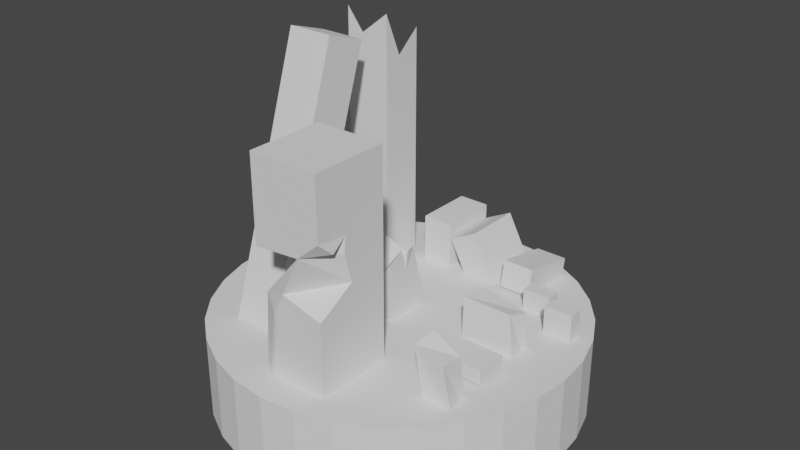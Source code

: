 # Source: City1Damaged.blend  (saved by Blender 3.3.6; exported with 4.5.12 LTS)
import bpy
from mathutils import Matrix  # noqa: F401  (used for matrix-valued properties, if any)

bpy.ops.wm.read_factory_settings(use_empty=True)
scene = bpy.context.scene
scene.name = 'Scene'

# ---- collections
col_collection = bpy.data.collections.new('Collection'); scene.collection.children.link(col_collection)

# ---- world
world_world = bpy.data.worlds.new('World'); scene.world = world_world
world_world.use_nodes = True; world_world.node_tree.nodes.clear()
_N = world_world.node_tree.nodes; _L = world_world.node_tree.links
n0 = _N.new('ShaderNodeOutputWorld'); n0.name = 'World Output'; n0.location = (300, 300)
n1 = _N.new('ShaderNodeBackground'); n1.name = 'Background'; n1.location = (10, 300)
n1.inputs[0].default_value = (0.05088, 0.05088, 0.05088, 1.0)
_L.new(n1.outputs[0], n0.inputs[0])
n0.is_active_output = True
world_world.color = (0.05088, 0.05088, 0.05088)
world_world.use_sun_shadow = False
world_world.sun_shadow_jitter_overblur = 0.0

# ---- meshes
me_cylinder = bpy.data.meshes.new('Cylinder')
me_cylinder.from_pydata([(0.0, 1.0, -1.0), (0.0, 1.0, 1.0), (0.1951, 0.9808, -1.0), (0.1951, 0.9808, 1.0), (0.3827, 0.9239, -1.0), (0.3827, 0.9239, 1.0), (0.5556, 0.8315, -1.0), (0.5556, 0.8315, 1.0), (0.7071, 0.7071, -1.0), (0.7071, 0.7071, 1.0), (0.8315, 0.5556, -1.0), (0.8315, 0.5556, 1.0), (0.9239, 0.3827, -1.0), (0.9239, 0.3827, 1.0), (0.9808, 0.1951, -1.0), (0.9808, 0.1951, 1.0), (1.0, 0.0, -1.0), (1.0, 0.0, 1.0), (0.9808, -0.1951, -1.0), (0.9808, -0.1951, 1.0), (0.9239, -0.3827, -1.0), (0.9239, -0.3827, 1.0), (0.8315, -0.5556, -1.0), (0.8315, -0.5556, 1.0), (0.7071, -0.7071, -1.0), (0.7071, -0.7071, 1.0), (0.5556, -0.8315, -1.0), (0.5556, -0.8315, 1.0), (0.3827, -0.9239, -1.0), (0.3827, -0.9239, 1.0), (0.1951, -0.9808, -1.0), (0.1951, -0.9808, 1.0), (0.0, -1.0, -1.0), (0.0, -1.0, 1.0), (-0.1951, -0.9808, -1.0), (-0.1951, -0.9808, 1.0), (-0.3827, -0.9239, -1.0), (-0.3827, -0.9239, 1.0), (-0.5556, -0.8315, -1.0), (-0.5556, -0.8315, 1.0), (-0.7071, -0.7071, -1.0), (-0.7071, -0.7071, 1.0), (-0.8315, -0.5556, -1.0), (-0.8315, -0.5556, 1.0), (-0.9239, -0.3827, -1.0), (-0.9239, -0.3827, 1.0), (-0.9808, -0.1951, -1.0), (-0.9808, -0.1951, 1.0), (-1.0, 0.0, -1.0), (-1.0, 0.0, 1.0), (-0.9808, 0.1951, -1.0), (-0.9808, 0.1951, 1.0), (-0.9239, 0.3827, -1.0), (-0.9239, 0.3827, 1.0), (-0.8315, 0.5556, -1.0), (-0.8315, 0.5556, 1.0), (-0.7071, 0.7071, -1.0), (-0.7071, 0.7071, 1.0), (-0.5556, 0.8315, -1.0), (-0.5556, 0.8315, 1.0), (-0.3827, 0.9239, -1.0), (-0.3827, 0.9239, 1.0), (-0.1951, 0.9808, -1.0), (-0.1951, 0.9808, 1.0)], [], [(0, 1, 3, 2), (2, 3, 5, 4), (4, 5, 7, 6), (6, 7, 9, 8), (8, 9, 11, 10), (10, 11, 13, 12), (12, 13, 15, 14), (14, 15, 17, 16), (16, 17, 19, 18), (18, 19, 21, 20), (20, 21, 23, 22), (22, 23, 25, 24), (24, 25, 27, 26), (26, 27, 29, 28), (28, 29, 31, 30), (30, 31, 33, 32), (32, 33, 35, 34), (34, 35, 37, 36), (36, 37, 39, 38), (38, 39, 41, 40), (40, 41, 43, 42), (42, 43, 45, 44), (44, 45, 47, 46), (46, 47, 49, 48), (48, 49, 51, 50), (50, 51, 53, 52), (52, 53, 55, 54), (54, 55, 57, 56), (56, 57, 59, 58), (58, 59, 61, 60), (3, 1, 63, 61, 59, 57, 55, 53, 51, 49, 47, 45, 43, 41, 39, 37, 35, 33, 31, 29, 27, 25, 23, 21, 19, 17, 15, 13, 11, 9, 7, 5), (60, 61, 63, 62), (62, 63, 1, 0), (0, 2, 4, 6, 8, 10, 12, 14, 16, 18, 20, 22, 24, 26, 28, 30, 32, 34, 36, 38, 40, 42, 44, 46, 48, 50, 52, 54, 56, 58, 60, 62)])
_uv = me_cylinder.uv_layers.new(name='UVMap')
_uv.uv.foreach_set('vector', [1.0, 0.5, 1.0, 1.0, 0.9688, 1.0, 0.9688, 0.5, 0.9688, 0.5, 0.9688, 1.0, 0.9375, 1.0, 0.9375, 0.5, 0.9375, 0.5, 0.9375, 1.0, 0.9062, 1.0, 0.9062, 0.5, 0.9062, 0.5, 0.9062, 1.0, 0.875, 1.0, 0.875, 0.5, 0.875, 0.5, 0.875, 1.0, 0.8438, 1.0, 0.8438, 0.5, 0.8438, 0.5, 0.8438, 1.0, 0.8125, 1.0, 0.8125, 0.5, 0.8125, 0.5, 0.8125, 1.0, 0.7812, 1.0, 0.7812, 0.5, 0.7812, 0.5, 0.7812, 1.0, 0.75, 1.0, 0.75, 0.5, 0.75, 0.5, 0.75, 1.0, 0.7188, 1.0, 0.7188, 0.5, 0.7188, 0.5, 0.7188, 1.0, 0.6875, 1.0, 0.6875, 0.5, 0.6875, 0.5, 0.6875, 1.0, 0.6562, 1.0, 0.6562, 0.5, 0.6562, 0.5, 0.6562, 1.0, 0.625, 1.0, 0.625, 0.5, 0.625, 0.5, 0.625, 1.0, 0.5938, 1.0, 0.5938, 0.5, 0.5938, 0.5, 0.5938, 1.0, 0.5625, 1.0, 0.5625, 0.5, 0.5625, 0.5, 0.5625, 1.0, 0.5312, 1.0, 0.5312, 0.5, 0.5312, 0.5, 0.5312, 1.0, 0.5, 1.0, 0.5, 0.5, 0.5, 0.5, 0.5, 1.0, 0.4688, 1.0, 0.4688, 0.5, 0.4688, 0.5, 0.4688, 1.0, 0.4375, 1.0, 0.4375, 0.5, 0.4375, 0.5, 0.4375, 1.0, 0.4062, 1.0, 0.4062, 0.5, 0.4062, 0.5, 0.4062, 1.0, 0.375, 1.0, 0.375, 0.5, 0.375, 0.5, 0.375, 1.0, 0.3438, 1.0, 0.3438, 0.5, 0.3438, 0.5, 0.3438, 1.0, 0.3125, 1.0, 0.3125, 0.5, 0.3125, 0.5, 0.3125, 1.0, 0.2812, 1.0, 0.2812, 0.5, 0.2812, 0.5, 0.2812, 1.0, 0.25, 1.0, 0.25, 0.5, 0.25, 0.5, 0.25, 1.0, 0.2188, 1.0, 0.2188, 0.5, 0.2188, 0.5, 0.2188, 1.0, 0.1875, 1.0, 0.1875, 0.5, 0.1875, 0.5, 0.1875, 1.0, 0.1562, 1.0, 0.1562, 0.5, 0.1562, 0.5, 0.1562, 1.0, 0.125, 1.0, 0.125, 0.5, 0.125, 0.5, 0.125, 1.0, 0.09375, 1.0, 0.09375, 0.5, 0.09375, 0.5, 0.09375, 1.0, 0.0625, 1.0, 0.0625, 0.5, 0.2968, 0.4854, 0.25, 0.49, 0.2032, 0.4854, 0.1582, 0.4717, 0.1167, 0.4496, 0.08029, 0.4197, 0.05045, 0.3833, 0.02827, 0.3418, 0.01461, 0.2968, 0.01, 0.25, 0.01461, 0.2032, 0.02827, 0.1582, 0.05045, 0.1167, 0.08029, 0.08029, 0.1167, 0.05045, 0.1582, 0.02827, 0.2032, 0.01461, 0.25, 0.01, 0.2968, 0.01461, 0.3418, 0.02827, 0.3833, 0.05045, 0.4197, 0.08029, 0.4496, 0.1167, 0.4717, 0.1582, 0.4854, 0.2032, 0.49, 0.25, 0.4854, 0.2968, 0.4717, 0.3418, 0.4496, 0.3833, 0.4197, 0.4197, 0.3833, 0.4496, 0.3418, 0.4717, 0.0625, 0.5, 0.0625, 1.0, 0.03125, 1.0, 0.03125, 0.5, 0.03125, 0.5, 0.03125, 1.0, 0.0, 1.0, 0.0, 0.5, 0.75, 0.49, 0.7968, 0.4854, 0.8418, 0.4717, 0.8833, 0.4496, 0.9197, 0.4197, 0.9496, 0.3833, 0.9717, 0.3418, 0.9854, 0.2968, 0.99, 0.25, 0.9854, 0.2032, 0.9717, 0.1582, 0.9496, 0.1167, 0.9197, 0.08029, 0.8833, 0.05045, 0.8418, 0.02827, 0.7968, 0.01461, 0.75, 0.01, 0.7032, 0.01461, 0.6582, 0.02827, 0.6167, 0.05045, 0.5803, 0.08029, 0.5504, 0.1167, 0.5283, 0.1582, 0.5146, 0.2032, 0.51, 0.25, 0.5146, 0.2968, 0.5283, 0.3418, 0.5504, 0.3833, 0.5803, 0.4197, 0.6167, 0.4496, 0.6582, 0.4717, 0.7032, 0.4854])
me_cylinder.update()
me_cube_001 = bpy.data.meshes.new('Cube.001')
me_cube_001.from_pydata([(-1.0, -1.0, -1.0), (-1.0, -1.0, 1.0), (-1.0, 1.0, -1.0), (-1.0, 1.0, 1.0), (1.0, -1.0, -1.0), (1.0, -1.0, 1.0), (1.0, 1.0, -1.0), (1.0, 1.0, 1.0), (1.0, -1.0, 0.5742), (1.0, -1.0, 0.07488), (-1.018, -0.7344, 0.0698), (-1.0, -1.0, 0.4048), (1.084, -0.6392, 0.4852), (1.0, -0.1683, 0.5492), (1.0, -0.2283, 0.4369), (1.0, 0.2811, 0.3237), (1.0, -0.01842, 0.2277), (1.0, 0.2937, 0.05035), (1.0, -0.1791, 0.1138), (1.0, -0.2454, -0.07244), (1.0, -0.7998, 0.105), (-0.1592, -1.0, 0.5447), (0.345, -1.0, 0.4349), (0.4596, -1.0, -0.03856), (-0.2491, -0.957, 0.1436), (-0.4678, -1.0, -0.1155), (-0.5494, -0.9704, -0.0006047), (-1.0, -0.5661, -0.15), (-1.0, -0.04224, 0.003005), (-1.0, -0.6015, 0.07927), (-1.0, 0.2382, 0.1233), (-1.117, -0.2935, 0.2925), (-1.0, -0.1868, 0.2983)], [], [(0, 10, 27, 28, 29, 30, 31, 32, 11, 1, 3, 2), (2, 3, 7, 6), (6, 7, 5, 8, 12, 13, 14, 15, 16, 17, 18, 19, 20, 9, 4), (4, 9, 23, 24, 25, 26, 10, 0), (2, 6, 4, 0), (7, 3, 1, 5), (11, 21, 22, 8, 5, 1), (8, 22, 21, 11, 32, 31, 30, 29, 28, 27, 10, 26, 25, 24, 23, 9, 20, 19, 18, 17, 16, 15, 14, 13, 12)])
_uv = me_cube_001.uv_layers.new(name='UVMap')
_uv.uv.foreach_set('vector', [0.375, 0.0, 0.5004, 0.0, 0.4812, 0.05424, 0.5004, 0.1197, 0.5099, 0.04982, 0.5154, 0.1548, 0.5333, 0.07379, 0.5373, 0.1016, 0.5506, 0.0, 0.625, 0.0, 0.625, 0.25, 0.375, 0.25, 0.375, 0.25, 0.625, 0.25, 0.625, 0.5, 0.375, 0.5, 0.375, 0.5, 0.625, 0.5, 0.625, 0.75, 0.5718, 0.75, 0.564, 0.7091, 0.5687, 0.646, 0.5546, 0.6535, 0.5405, 0.5899, 0.5285, 0.6273, 0.5063, 0.5883, 0.5142, 0.6474, 0.4909, 0.6557, 0.5131, 0.725, 0.5094, 0.75, 0.375, 0.75, 0.375, 0.75, 0.5094, 0.75, 0.4952, 0.8175, 0.5153, 0.9107, 0.4856, 0.9335, 0.5052, 0.9775, 0.5004, 1.0, 0.375, 1.0, 0.125, 0.5, 0.375, 0.5, 0.375, 0.75, 0.125, 0.75, 0.625, 0.5, 0.875, 0.5, 0.875, 0.75, 0.625, 0.75, 0.5506, 1.0, 0.5681, 0.8949, 0.5544, 0.8319, 0.5718, 0.75, 0.625, 0.75, 0.625, 1.0, 0.5718, 0.75, 0.5544, 0.8319, 0.5681, 0.8949, 0.5506, 1.0, 0.5373, 0.1016, 0.5333, 0.07379, 0.5154, 0.1548, 0.5099, 0.04982, 0.5004, 0.1197, 0.4812, 0.05424, 0.5004, 0.0, 0.5052, 0.9775, 0.4856, 0.9335, 0.5153, 0.9107, 0.4952, 0.8175, 0.5094, 0.75, 0.5131, 0.725, 0.4909, 0.6557, 0.5142, 0.6474, 0.5063, 0.5883, 0.5285, 0.6273, 0.5405, 0.5899, 0.5546, 0.6535, 0.5687, 0.646, 0.564, 0.7091])
me_cube_001.update()
me_cube_002 = bpy.data.meshes.new('Cube.002')
me_cube_002.from_pydata([(-1.0, -1.0, -1.0), (-1.0, -1.0, 1.0), (-1.0, 1.0, -1.0), (-1.0, 1.0, 1.0), (1.0, -1.0, -1.0), (1.0, -1.0, 1.0), (1.0, 1.0, -1.0), (1.0, 1.0, 1.0)], [], [(0, 1, 3, 2), (2, 3, 7, 6), (6, 7, 5, 4), (4, 5, 1, 0), (2, 6, 4, 0), (7, 3, 1, 5)])
_uv = me_cube_002.uv_layers.new(name='UVMap')
_uv.uv.foreach_set('vector', [0.375, 0.0, 0.625, 0.0, 0.625, 0.25, 0.375, 0.25, 0.375, 0.25, 0.625, 0.25, 0.625, 0.5, 0.375, 0.5, 0.375, 0.5, 0.625, 0.5, 0.625, 0.75, 0.375, 0.75, 0.375, 0.75, 0.625, 0.75, 0.625, 1.0, 0.375, 1.0, 0.125, 0.5, 0.375, 0.5, 0.375, 0.75, 0.125, 0.75, 0.625, 0.5, 0.875, 0.5, 0.875, 0.75, 0.625, 0.75])
me_cube_002.update()
me_cube_003 = bpy.data.meshes.new('Cube.003')
me_cube_003.from_pydata([(0.03424, -0.6514, -0.5623), (-0.31, -0.5147, 0.9765), (-0.07749, 0.8224, -0.3682), (-0.2736, 0.9157, 1.074), (1.101, -0.6323, -0.6972), (0.7313, -0.6616, 0.7936), (0.9605, 0.7889, -0.6659), (0.7558, 0.7333, 0.7257)], [], [(0, 1, 3, 2), (2, 3, 7, 6), (6, 7, 5, 4), (4, 5, 1, 0), (2, 6, 4, 0), (7, 3, 1, 5)])
_uv = me_cube_003.uv_layers.new(name='UVMap')
_uv.uv.foreach_set('vector', [0.375, 0.0, 0.625, 0.0, 0.625, 0.25, 0.375, 0.25, 0.375, 0.25, 0.625, 0.25, 0.625, 0.5, 0.375, 0.5, 0.375, 0.5, 0.625, 0.5, 0.625, 0.75, 0.375, 0.75, 0.375, 0.75, 0.625, 0.75, 0.625, 1.0, 0.375, 1.0, 0.125, 0.5, 0.375, 0.5, 0.375, 0.75, 0.125, 0.75, 0.625, 0.5, 0.875, 0.5, 0.875, 0.75, 0.625, 0.75])
me_cube_003.update()
me_cube_004 = bpy.data.meshes.new('Cube.004')
me_cube_004.from_pydata([(-1.0, -1.0, -1.0), (-1.0, -1.0, 1.0), (-1.0, 1.0, -1.0), (-1.0, 1.0, 1.0), (1.0, -1.0, -1.0), (1.0, -1.0, 1.0), (1.0, 1.0, -1.0), (1.0, 1.0, 1.0)], [], [(0, 1, 3, 2), (2, 3, 7, 6), (6, 7, 5, 4), (4, 5, 1, 0), (2, 6, 4, 0), (7, 3, 1, 5)])
_uv = me_cube_004.uv_layers.new(name='UVMap')
_uv.uv.foreach_set('vector', [0.375, 0.0, 0.625, 0.0, 0.625, 0.25, 0.375, 0.25, 0.375, 0.25, 0.625, 0.25, 0.625, 0.5, 0.375, 0.5, 0.375, 0.5, 0.625, 0.5, 0.625, 0.75, 0.375, 0.75, 0.375, 0.75, 0.625, 0.75, 0.625, 1.0, 0.375, 1.0, 0.125, 0.5, 0.375, 0.5, 0.375, 0.75, 0.125, 0.75, 0.625, 0.5, 0.875, 0.5, 0.875, 0.75, 0.625, 0.75])
me_cube_004.update()
me_cube_005 = bpy.data.meshes.new('Cube.005')
me_cube_005.from_pydata([(-1.0, -1.0, -1.0), (-1.0, -1.0, 1.0), (-1.0, 1.0, -1.0), (1.0, -1.0, -1.0), (1.0, -1.0, 1.0), (1.0, 1.0, -1.0), (-1.0, 1.0, 0.7419), (1.0, 1.0, 0.8704), (1.0, -0.1716, 0.7451), (-0.2386, -1.0, 0.8654), (-1.0, 0.1325, 0.5216), (0.2976, 1.0, 0.6298)], [], [(0, 1, 10, 6, 2), (2, 6, 11, 7, 5), (5, 7, 8, 4, 3), (3, 4, 9, 1, 0), (2, 5, 3, 0), (4, 8, 7, 11, 6, 10, 1, 9)])
_uv = me_cube_005.uv_layers.new(name='UVMap')
_uv.uv.foreach_set('vector', [0.375, 0.0, 0.625, 0.0, 0.5652, 0.1416, 0.5927, 0.25, 0.375, 0.25, 0.375, 0.25, 0.5927, 0.25, 0.5787, 0.4122, 0.6088, 0.5, 0.375, 0.5, 0.375, 0.5, 0.6088, 0.5, 0.5931, 0.6464, 0.625, 0.75, 0.375, 0.75, 0.375, 0.75, 0.625, 0.75, 0.6082, 0.9048, 0.625, 1.0, 0.375, 1.0, 0.125, 0.5, 0.375, 0.5, 0.375, 0.75, 0.125, 0.75, 0.625, 0.75, 0.5931, 0.6464, 0.6088, 0.5, 0.5787, 0.4122, 0.5927, 0.25, 0.5652, 0.1416, 0.625, 1.0, 0.6082, 0.9048])
me_cube_005.update()
me_cube_006 = bpy.data.meshes.new('Cube.006')
me_cube_006.from_pydata([(-1.0, -1.0, -1.0), (-1.0, 1.0, -1.0), (1.0, -1.0, -1.0), (1.0, 1.0, -1.0), (-1.0, 1.0, -0.2398), (1.0, 1.0, -0.4197), (1.0, -1.0, -0.1956), (-0.5719, -0.7551, -0.2659), (0.2661, 1.0, -0.2558), (-0.4992, 1.0, -0.3658), (1.064, -0.4248, -0.1326), (1.0, -0.00924, -0.2783), (1.0, 0.4559, -0.1568), (-0.2898, -1.0, -0.08494), (0.3063, -1.0, -0.3179), (-1.0, 0.6214, -0.002961), (-1.0, 0.03567, -0.08189), (-1.0, -0.478, 0.05385)], [], [(0, 7, 17, 16, 15, 4, 1), (1, 4, 9, 8, 5, 3), (3, 5, 12, 11, 10, 6, 2), (2, 6, 14, 13, 7, 0), (1, 3, 2, 0), (5, 8, 9, 4, 15, 16, 17, 7, 13, 14, 6, 10, 11, 12)])
_uv = me_cube_006.uv_layers.new(name='UVMap')
_uv.uv.foreach_set('vector', [0.375, 0.0, 0.4872, 0.0, 0.5067, 0.06525, 0.4898, 0.1295, 0.4996, 0.2027, 0.47, 0.25, 0.375, 0.25, 0.375, 0.25, 0.47, 0.25, 0.4543, 0.3126, 0.468, 0.4083, 0.4475, 0.5, 0.375, 0.5, 0.375, 0.5, 0.4475, 0.5, 0.4804, 0.568, 0.4652, 0.6262, 0.4865, 0.6772, 0.4755, 0.75, 0.375, 0.75, 0.375, 0.75, 0.4755, 0.75, 0.4603, 0.8367, 0.4894, 0.9112, 0.4872, 1.0, 0.375, 1.0, 0.125, 0.5, 0.375, 0.5, 0.375, 0.75, 0.125, 0.75, 0.4475, 0.5, 0.468, 0.4083, 0.4543, 0.3126, 0.47, 0.25, 0.4996, 0.2027, 0.4898, 0.1295, 0.5067, 0.06525, 0.4872, 1.0, 0.4894, 0.9112, 0.4603, 0.8367, 0.4755, 0.75, 0.4865, 0.6772, 0.4652, 0.6262, 0.4804, 0.568])
me_cube_006.update()
me_cube_007 = bpy.data.meshes.new('Cube.007')
me_cube_007.from_pydata([(-1.0, -1.0, -1.0), (-1.0, -1.0, 1.0), (-1.0, 1.0, -1.0), (-1.0, 1.0, 1.0), (1.0, -1.0, -1.0), (1.0, -1.0, 1.0), (1.0, 1.0, -1.0), (1.0, 1.0, 1.0)], [], [(0, 1, 3, 2), (2, 3, 7, 6), (6, 7, 5, 4), (4, 5, 1, 0), (2, 6, 4, 0), (7, 3, 1, 5)])
_uv = me_cube_007.uv_layers.new(name='UVMap')
_uv.uv.foreach_set('vector', [0.375, 0.0, 0.625, 0.0, 0.625, 0.25, 0.375, 0.25, 0.375, 0.25, 0.625, 0.25, 0.625, 0.5, 0.375, 0.5, 0.375, 0.5, 0.625, 0.5, 0.625, 0.75, 0.375, 0.75, 0.375, 0.75, 0.625, 0.75, 0.625, 1.0, 0.375, 1.0, 0.125, 0.5, 0.375, 0.5, 0.375, 0.75, 0.125, 0.75, 0.625, 0.5, 0.875, 0.5, 0.875, 0.75, 0.625, 0.75])
me_cube_007.update()
me_cube_008 = bpy.data.meshes.new('Cube.008')
me_cube_008.from_pydata([(-1.0, -1.0, -1.0), (-1.0, -1.0, 1.0), (-1.0, 1.0, -1.0), (-1.0, 1.0, 1.0), (1.0, -1.0, -1.0), (1.0, -1.0, 1.0), (1.0, 1.0, -1.0), (1.0, 1.0, 1.0)], [], [(0, 1, 3, 2), (2, 3, 7, 6), (6, 7, 5, 4), (4, 5, 1, 0), (2, 6, 4, 0), (7, 3, 1, 5)])
_uv = me_cube_008.uv_layers.new(name='UVMap')
_uv.uv.foreach_set('vector', [0.375, 0.0, 0.625, 0.0, 0.625, 0.25, 0.375, 0.25, 0.375, 0.25, 0.625, 0.25, 0.625, 0.5, 0.375, 0.5, 0.375, 0.5, 0.625, 0.5, 0.625, 0.75, 0.375, 0.75, 0.375, 0.75, 0.625, 0.75, 0.625, 1.0, 0.375, 1.0, 0.125, 0.5, 0.375, 0.5, 0.375, 0.75, 0.125, 0.75, 0.625, 0.5, 0.875, 0.5, 0.875, 0.75, 0.625, 0.75])
me_cube_008.update()
me_cube_009 = bpy.data.meshes.new('Cube.009')
me_cube_009.from_pydata([(-1.0, -1.0, -1.0), (-1.0, -1.0, 1.0), (-1.0, 1.0, -1.0), (-1.0, 1.0, 1.0), (1.0, -1.0, -1.0), (1.0, -1.0, 1.0), (1.0, 1.0, -1.0), (1.0, 1.0, 1.0)], [], [(0, 1, 3, 2), (2, 3, 7, 6), (6, 7, 5, 4), (4, 5, 1, 0), (2, 6, 4, 0), (7, 3, 1, 5)])
_uv = me_cube_009.uv_layers.new(name='UVMap')
_uv.uv.foreach_set('vector', [0.375, 0.0, 0.625, 0.0, 0.625, 0.25, 0.375, 0.25, 0.375, 0.25, 0.625, 0.25, 0.625, 0.5, 0.375, 0.5, 0.375, 0.5, 0.625, 0.5, 0.625, 0.75, 0.375, 0.75, 0.375, 0.75, 0.625, 0.75, 0.625, 1.0, 0.375, 1.0, 0.125, 0.5, 0.375, 0.5, 0.375, 0.75, 0.125, 0.75, 0.625, 0.5, 0.875, 0.5, 0.875, 0.75, 0.625, 0.75])
me_cube_009.update()
me_cube_011 = bpy.data.meshes.new('Cube.011')
me_cube_011.from_pydata([(-0.931, -0.9397, -0.976), (-0.9447, -0.7682, 0.8897), (-0.9538, 0.7979, -0.923), (-0.7634, 0.7483, 0.8869), (0.9511, -0.8462, -0.9382), (0.6785, -0.6791, 0.8489), (0.8729, 0.8815, -0.9554), (0.8207, 0.4408, 0.7474)], [], [(0, 1, 3, 2), (2, 3, 7, 6), (6, 7, 5, 4), (4, 5, 1, 0), (2, 6, 4, 0), (7, 3, 1, 5)])
_uv = me_cube_011.uv_layers.new(name='UVMap')
_uv.uv.foreach_set('vector', [0.375, 0.0, 0.625, 0.0, 0.625, 0.25, 0.375, 0.25, 0.375, 0.25, 0.625, 0.25, 0.625, 0.5, 0.375, 0.5, 0.375, 0.5, 0.625, 0.5, 0.625, 0.75, 0.375, 0.75, 0.375, 0.75, 0.625, 0.75, 0.625, 1.0, 0.375, 1.0, 0.125, 0.5, 0.375, 0.5, 0.375, 0.75, 0.125, 0.75, 0.625, 0.5, 0.875, 0.5, 0.875, 0.75, 0.625, 0.75])
me_cube_011.update()
me_cube_013 = bpy.data.meshes.new('Cube.013')
me_cube_013.from_pydata([(-1.0, -1.0, -1.0), (-1.0, -1.0, 1.0), (-1.0, 1.0, -1.0), (-1.0, 1.0, 1.0), (1.0, -1.0, -1.0), (1.0, -1.0, 1.0), (1.0, 1.0, -1.0), (1.0, 1.0, 1.0)], [], [(0, 1, 3, 2), (2, 3, 7, 6), (6, 7, 5, 4), (4, 5, 1, 0), (2, 6, 4, 0), (7, 3, 1, 5)])
_uv = me_cube_013.uv_layers.new(name='UVMap')
_uv.uv.foreach_set('vector', [0.375, 0.0, 0.625, 0.0, 0.625, 0.25, 0.375, 0.25, 0.375, 0.25, 0.625, 0.25, 0.625, 0.5, 0.375, 0.5, 0.375, 0.5, 0.625, 0.5, 0.625, 0.75, 0.375, 0.75, 0.375, 0.75, 0.625, 0.75, 0.625, 1.0, 0.375, 1.0, 0.125, 0.5, 0.375, 0.5, 0.375, 0.75, 0.125, 0.75, 0.625, 0.5, 0.875, 0.5, 0.875, 0.75, 0.625, 0.75])
me_cube_013.update()
me_cube_015 = bpy.data.meshes.new('Cube.015')
me_cube_015.from_pydata([(-1.0, -1.0, -1.0), (-1.0, -1.0, 1.0), (-1.0, 1.0, -1.0), (-1.0, 1.0, 1.0), (1.0, -1.0, -1.0), (1.0, -1.0, 1.0), (1.0, 1.0, -1.0), (1.0, 1.0, 1.0)], [], [(0, 1, 3, 2), (2, 3, 7, 6), (6, 7, 5, 4), (4, 5, 1, 0), (2, 6, 4, 0), (7, 3, 1, 5)])
_uv = me_cube_015.uv_layers.new(name='UVMap')
_uv.uv.foreach_set('vector', [0.375, 0.0, 0.625, 0.0, 0.625, 0.25, 0.375, 0.25, 0.375, 0.25, 0.625, 0.25, 0.625, 0.5, 0.375, 0.5, 0.375, 0.5, 0.625, 0.5, 0.625, 0.75, 0.375, 0.75, 0.375, 0.75, 0.625, 0.75, 0.625, 1.0, 0.375, 1.0, 0.125, 0.5, 0.375, 0.5, 0.375, 0.75, 0.125, 0.75, 0.625, 0.5, 0.875, 0.5, 0.875, 0.75, 0.625, 0.75])
me_cube_015.update()

# ---- objects
ob_cylinder = bpy.data.objects.new('Cylinder', me_cylinder)
ob_cube = bpy.data.objects.new('Cube', me_cube_001)
ob_cube_001 = bpy.data.objects.new('Cube.001', me_cube_002)
ob_cube_002 = bpy.data.objects.new('Cube.002', me_cube_003)
ob_cube_003 = bpy.data.objects.new('Cube.003', me_cube_004)
ob_cube_004 = bpy.data.objects.new('Cube.004', me_cube_005)
ob_cube_005 = bpy.data.objects.new('Cube.005', me_cube_006)
ob_cube_006 = bpy.data.objects.new('Cube.006', me_cube_007)
ob_cube_007 = bpy.data.objects.new('Cube.007', me_cube_008)
ob_cube_008 = bpy.data.objects.new('Cube.008', me_cube_009)
ob_cube_010 = bpy.data.objects.new('Cube.010', me_cube_011)
ob_cube_012 = bpy.data.objects.new('Cube.012', me_cube_013)
ob_cube_014 = bpy.data.objects.new('Cube.014', me_cube_015)

# ---- transforms, parenting, visibility, modifiers, constraints
ob_cylinder.location = (-0.03107, 0.01478, -0.2483)
ob_cylinder.scale = (1.0, 1.0, 0.23)
ob_cube.location = (0.009433, -0.5968, 0.3241)
ob_cube.scale = (0.1929, 0.2128, 0.7806)
ob_cube_001.location = (-0.4877, -0.2828, 0.4909)
ob_cube_001.rotation_euler = (-0.3181, -0.0, 0.0)
ob_cube_001.scale = (0.1272, 0.1187, 0.9281)
ob_cube_002.location = (0.5344, -0.4522, 0.03602)
ob_cube_002.scale = (0.1649, 0.08755, 0.206)
ob_cube_003.location = (-0.1917, 0.6979, 0.03602)
ob_cube_003.rotation_euler = (0.0, -0.0, 1.566)
ob_cube_003.scale = (0.1649, 0.08755, 0.206)
ob_cube_004.location = (-0.4877, 0.4239, 0.4909)
ob_cube_004.scale = (0.1272, 0.1187, 0.9281)
ob_cube_005.location = (-0.1171, 0.01658, 0.4909)
ob_cube_005.scale = (0.1272, 0.1187, 0.9281)
ob_cube_006.location = (0.07585, 0.6979, 0.01944)
ob_cube_006.rotation_euler = (-0.4891, -0.002296, 1.566)
ob_cube_006.scale = (0.1649, 0.08755, 0.206)
ob_cube_007.location = (0.3321, 0.6979, 0.03602)
ob_cube_007.rotation_euler = (-0.0009715, 0.1963, 1.566)
ob_cube_007.scale = (0.1649, 0.08755, 0.07475)
ob_cube_008.location = (0.5344, -0.1998, 0.03602)
ob_cube_008.scale = (0.1649, 0.08755, 0.03903)
ob_cube_010.location = (0.5344, 0.07602, 0.03602)
ob_cube_010.scale = (0.1649, 0.08755, 0.206)
ob_cube_012.location = (0.7353, 0.346, 0.03602)
ob_cube_012.scale = (0.07821, 0.04137, 0.09736)
ob_cube_014.location = (0.5284, 0.4712, 0.03602)
ob_cube_014.scale = (0.07821, 0.04137, 0.06122)

# ---- collection membership
col_collection.objects.link(ob_cylinder)
col_collection.objects.link(ob_cube)
col_collection.objects.link(ob_cube_001)
col_collection.objects.link(ob_cube_002)
col_collection.objects.link(ob_cube_003)
col_collection.objects.link(ob_cube_004)
col_collection.objects.link(ob_cube_005)
col_collection.objects.link(ob_cube_006)
col_collection.objects.link(ob_cube_007)
col_collection.objects.link(ob_cube_008)
col_collection.objects.link(ob_cube_010)
col_collection.objects.link(ob_cube_012)
col_collection.objects.link(ob_cube_014)

# ---- scene / render settings (as saved in the file)
scene.frame_start = 1; scene.frame_end = 250; scene.frame_set(1)
scene.render.engine = 'BLENDER_EEVEE_NEXT'
scene.cycles.sampling_pattern = 'TABULATED_SOBOL'
scene.cycles.use_light_tree = False
scene.view_settings.view_transform = 'Filmic'
bpy.context.view_layer.update()

# ---- added for rendering (the .blend has no active camera and no usable light): camera, sun
cam_auto = bpy.data.cameras.new('AutoCamera')
cam_auto.lens = 50.0
cam_auto.sensor_width = 36.0
cam_auto.clip_end = 1000.0
ob_auto_camera = bpy.data.objects.new('AutoCamera', cam_auto)
scene.collection.objects.link(ob_auto_camera)
ob_auto_camera.location = (3.1201, -3.76662, 2.99132)
ob_auto_camera.rotation_euler = (1.09748, -7.21219e-08, 0.694738)
scene.camera = ob_auto_camera
light_auto_sun = bpy.data.lights.new('AutoSun', 'SUN')
light_auto_sun.energy = 3.0
light_auto_sun.angle = 0.0523599
ob_auto_sun = bpy.data.objects.new('AutoSun', light_auto_sun)
scene.collection.objects.link(ob_auto_sun)
ob_auto_sun.rotation_euler = (0.872665, 0.174533, 0.523599)
bpy.context.view_layer.update()

